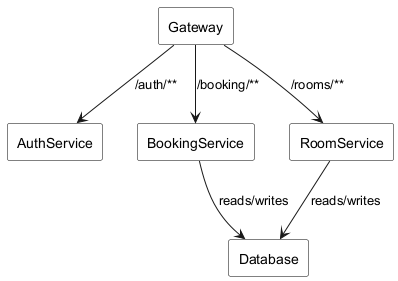

The diagram above was rendered by PlantUML. Its source (embedded in the PNG):
@startuml
!define RECTANGLE rectangle
skinparam rectangle {
  BackgroundColor #FFFFFF
  BorderColor #000000
}

RECTANGLE Gateway      as GW
RECTANGLE AuthService as AS
RECTANGLE BookingService as BS
RECTANGLE RoomService    as RS
RECTANGLE Database      as DB

GW --> AS : /auth/**
GW --> BS : /booking/**
GW --> RS : /rooms/**
BS --> DB : reads/writes
RS --> DB : reads/writes
@enduml